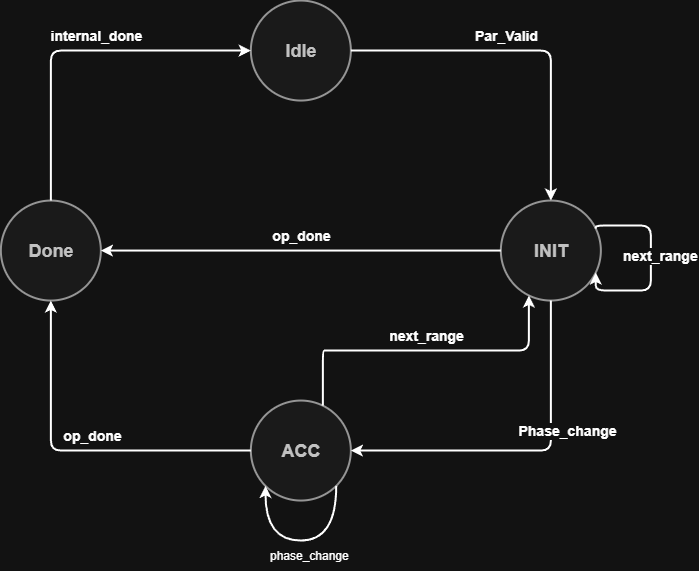

The diagram above was exported from draw.io. Its source (the exported page's mxGraphModel, read from the mxfile embedded in the PNG):
<mxGraphModel dx="1327" dy="592" grid="1" gridSize="10" guides="1" tooltips="1" connect="1" arrows="1" fold="1" page="1" pageScale="1" pageWidth="850" pageHeight="1100" math="0" shadow="0">
  <root>
    <mxCell id="0" />
    <mxCell id="1" parent="0" />
    <mxCell id="GNM7PZH39or1tZvJQmvB-1" parent="1" style="ellipse;whiteSpace=wrap;html=1;strokeWidth=2;fontSize=18;fontStyle=1;fillColor=#f5f5f5;fontColor=#333333;strokeColor=#666666;" value="Idle" vertex="1">
      <mxGeometry height="100" width="100" x="650" y="350" as="geometry" />
    </mxCell>
    <mxCell id="GNM7PZH39or1tZvJQmvB-2" parent="1" style="ellipse;whiteSpace=wrap;html=1;strokeWidth=2;fontSize=18;fontStyle=1;fillColor=#f5f5f5;fontColor=#333333;strokeColor=#666666;" value="INIT" vertex="1">
      <mxGeometry height="100" width="100" x="900" y="550" as="geometry" />
    </mxCell>
    <mxCell id="GNM7PZH39or1tZvJQmvB-3" parent="1" style="ellipse;whiteSpace=wrap;html=1;strokeWidth=2;fontSize=18;fontStyle=1;fillColor=#f5f5f5;fontColor=#333333;strokeColor=#666666;" value="ACC" vertex="1">
      <mxGeometry height="100" width="100" x="650" y="750" as="geometry" />
    </mxCell>
    <mxCell id="GNM7PZH39or1tZvJQmvB-4" parent="1" style="ellipse;whiteSpace=wrap;html=1;strokeWidth=2;fontSize=18;fontStyle=1;fillColor=#f5f5f5;fontColor=#333333;strokeColor=#666666;" value="Done" vertex="1">
      <mxGeometry height="100" width="100" x="400" y="550" as="geometry" />
    </mxCell>
    <mxCell id="GNM7PZH39or1tZvJQmvB-5" edge="1" parent="1" source="GNM7PZH39or1tZvJQmvB-1" style="edgeStyle=orthogonalEdgeStyle;rounded=1;html=1;strokeWidth=2;endArrow=classic;" target="GNM7PZH39or1tZvJQmvB-2">
      <mxGeometry relative="1" as="geometry">
        <Array as="points">
          <mxPoint x="950" y="400" />
        </Array>
      </mxGeometry>
    </mxCell>
    <mxCell id="GNM7PZH39or1tZvJQmvB-6" connectable="0" parent="GNM7PZH39or1tZvJQmvB-5" style="edgeLabel;html=1;align=center;verticalAlign=middle;resizable=0;points=[];fontSize=14;fontStyle=1;" value="Par_Valid" vertex="1">
      <mxGeometry relative="1" as="geometry">
        <mxPoint x="-20" y="-15" as="offset" />
      </mxGeometry>
    </mxCell>
    <mxCell id="GNM7PZH39or1tZvJQmvB-7" edge="1" parent="1" source="GNM7PZH39or1tZvJQmvB-2" style="edgeStyle=orthogonalEdgeStyle;rounded=1;html=1;strokeWidth=2;endArrow=classic;exitX=1;exitY=0.25;entryX=1;entryY=0.75;innerLoopWaypoints=1;" target="GNM7PZH39or1tZvJQmvB-2">
      <mxGeometry relative="1" as="geometry">
        <Array as="points">
          <mxPoint x="994.89" y="574.95" />
          <mxPoint x="1050.05" y="574.95" />
          <mxPoint x="1050.05" y="640" />
          <mxPoint x="994.89" y="640" />
        </Array>
      </mxGeometry>
    </mxCell>
    <mxCell id="GNM7PZH39or1tZvJQmvB-8" connectable="0" parent="GNM7PZH39or1tZvJQmvB-7" style="edgeLabel;html=1;align=left;verticalAlign=middle;resizable=0;points=[];fontSize=14;fontStyle=1;" value="next_range" vertex="1">
      <mxGeometry relative="1" as="geometry">
        <mxPoint x="-30" y="-10" as="offset" />
      </mxGeometry>
    </mxCell>
    <mxCell id="GNM7PZH39or1tZvJQmvB-9" edge="1" parent="1" source="GNM7PZH39or1tZvJQmvB-2" style="edgeStyle=orthogonalEdgeStyle;rounded=1;html=1;strokeWidth=2;endArrow=classic;exitX=0.5;exitY=1;entryX=1;entryY=0.5;" target="GNM7PZH39or1tZvJQmvB-3">
      <mxGeometry relative="1" as="geometry">
        <Array as="points">
          <mxPoint x="950" y="800" />
        </Array>
      </mxGeometry>
    </mxCell>
    <mxCell id="GNM7PZH39or1tZvJQmvB-10" connectable="0" parent="GNM7PZH39or1tZvJQmvB-9" style="edgeLabel;html=1;align=center;verticalAlign=middle;resizable=0;points=[];fontSize=14;fontStyle=1;" value="Phase_change" vertex="1">
      <mxGeometry relative="1" as="geometry">
        <mxPoint x="40" y="-20" as="offset" />
      </mxGeometry>
    </mxCell>
    <mxCell id="GNM7PZH39or1tZvJQmvB-11" edge="1" parent="1" source="GNM7PZH39or1tZvJQmvB-3" style="edgeStyle=orthogonalEdgeStyle;rounded=1;html=1;strokeWidth=2;endArrow=classic;exitX=0.75;exitY=0;entryX=0.25;entryY=1;" target="GNM7PZH39or1tZvJQmvB-2">
      <mxGeometry relative="1" as="geometry">
        <Array as="points">
          <mxPoint x="725" y="700" />
          <mxPoint x="925" y="700" />
        </Array>
      </mxGeometry>
    </mxCell>
    <mxCell id="GNM7PZH39or1tZvJQmvB-12" connectable="0" parent="GNM7PZH39or1tZvJQmvB-11" style="edgeLabel;html=1;align=center;verticalAlign=middle;resizable=0;points=[];fontSize=14;fontStyle=1;" value="next_range" vertex="1">
      <mxGeometry relative="1" as="geometry">
        <mxPoint y="-15" as="offset" />
      </mxGeometry>
    </mxCell>
    <mxCell id="GNM7PZH39or1tZvJQmvB-13" edge="1" parent="1" source="GNM7PZH39or1tZvJQmvB-2" style="edgeStyle=orthogonalEdgeStyle;rounded=1;html=1;strokeWidth=2;endArrow=classic;exitX=0;exitY=0.5;entryX=1;entryY=0.5;" target="GNM7PZH39or1tZvJQmvB-4">
      <mxGeometry relative="1" as="geometry" />
    </mxCell>
    <mxCell id="GNM7PZH39or1tZvJQmvB-14" connectable="0" parent="GNM7PZH39or1tZvJQmvB-13" style="edgeLabel;html=1;align=center;verticalAlign=middle;resizable=0;points=[];fontSize=14;fontStyle=1;" value="op_done" vertex="1">
      <mxGeometry relative="1" as="geometry">
        <mxPoint y="-15" as="offset" />
      </mxGeometry>
    </mxCell>
    <mxCell id="GNM7PZH39or1tZvJQmvB-15" edge="1" parent="1" source="GNM7PZH39or1tZvJQmvB-3" style="edgeStyle=orthogonalEdgeStyle;rounded=1;html=1;strokeWidth=2;endArrow=classic;exitX=0;exitY=0.5;entryX=0.5;entryY=1;" target="GNM7PZH39or1tZvJQmvB-4">
      <mxGeometry relative="1" as="geometry">
        <Array as="points">
          <mxPoint x="450" y="800" />
        </Array>
      </mxGeometry>
    </mxCell>
    <mxCell id="GNM7PZH39or1tZvJQmvB-16" connectable="0" parent="GNM7PZH39or1tZvJQmvB-15" style="edgeLabel;html=1;align=center;verticalAlign=middle;resizable=0;points=[];fontSize=14;fontStyle=1;" value="op_done" vertex="1">
      <mxGeometry relative="1" as="geometry">
        <mxPoint x="15" y="-15" as="offset" />
      </mxGeometry>
    </mxCell>
    <mxCell id="GNM7PZH39or1tZvJQmvB-17" edge="1" parent="1" source="GNM7PZH39or1tZvJQmvB-4" style="edgeStyle=orthogonalEdgeStyle;rounded=1;html=1;strokeWidth=2;endArrow=classic;exitX=0.5;exitY=0;entryX=0;entryY=0.5;" target="GNM7PZH39or1tZvJQmvB-1">
      <mxGeometry relative="1" as="geometry">
        <Array as="points">
          <mxPoint x="450" y="400" />
        </Array>
      </mxGeometry>
    </mxCell>
    <mxCell id="GNM7PZH39or1tZvJQmvB-18" connectable="0" parent="GNM7PZH39or1tZvJQmvB-17" style="edgeLabel;html=1;align=center;verticalAlign=middle;resizable=0;points=[];fontSize=14;fontStyle=1;" value="internal_done" vertex="1">
      <mxGeometry relative="1" as="geometry">
        <mxPoint x="20" y="-15" as="offset" />
      </mxGeometry>
    </mxCell>
    <mxCell id="GNM7PZH39or1tZvJQmvB-19" edge="1" parent="1" source="GNM7PZH39or1tZvJQmvB-3" style="rounded=0;orthogonalLoop=1;jettySize=auto;html=1;innerLoopWaypoints=1;exitX=1;exitY=1;exitDx=0;exitDy=0;entryX=0;entryY=1;entryDx=0;entryDy=0;edgeStyle=orthogonalEdgeStyle;strokeWidth=2;curved=1;" target="GNM7PZH39or1tZvJQmvB-3">
      <mxGeometry relative="1" as="geometry">
        <Array as="points">
          <mxPoint x="735.4" y="890" />
          <mxPoint x="664.6" y="890" />
        </Array>
      </mxGeometry>
    </mxCell>
    <mxCell id="GNM7PZH39or1tZvJQmvB-20" parent="1" style="text;html=1;whiteSpace=wrap;strokeColor=none;fillColor=none;align=center;verticalAlign=middle;rounded=0;strokeWidth=2;shadow=0;perimeterSpacing=4;" value="phase_change&amp;nbsp;" vertex="1">
      <mxGeometry height="30" width="60" x="680" y="890" as="geometry" />
    </mxCell>
  </root>
</mxGraphModel>